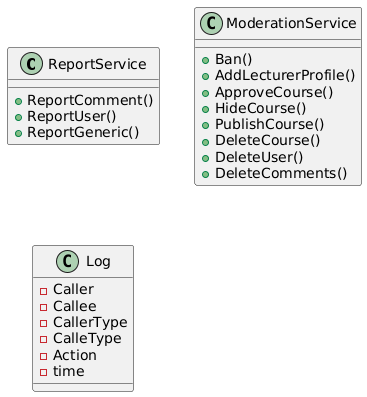

The diagram above was rendered by PlantUML. Its source (embedded in the PNG):
@startuml
Class ReportService {
  + ReportComment()
  + ReportUser()
  + ReportGeneric()
}

Class ModerationService {
  + Ban()
  + AddLecturerProfile()
  + ApproveCourse()
  + HideCourse()
  + PublishCourse()
  + DeleteCourse()
  + DeleteUser()
  + DeleteComments()
}

class Log {
  - Caller
  - Callee
  - CallerType
  - CalleType
  - Action
  - time
}
@enduml